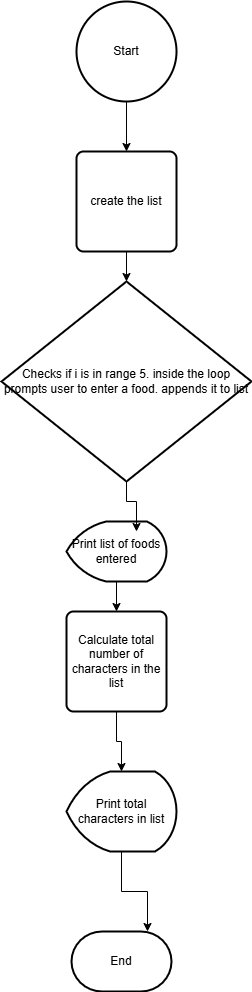

The diagram above was exported from draw.io. Its source (the exported page's mxGraphModel, read from the mxfile embedded in the PNG):
<mxGraphModel dx="864" dy="474" grid="1" gridSize="10" guides="1" tooltips="1" connect="1" arrows="1" fold="1" page="1" pageScale="1" pageWidth="827" pageHeight="1169" math="0" shadow="0">
  <root>
    <mxCell id="WIyWlLk6GJQsqaUBKTNV-0" />
    <mxCell id="WIyWlLk6GJQsqaUBKTNV-1" parent="WIyWlLk6GJQsqaUBKTNV-0" />
    <mxCell id="6-KdtzTqqlBfb7ypwq_x-8" style="edgeStyle=orthogonalEdgeStyle;rounded=0;orthogonalLoop=1;jettySize=auto;html=1;" edge="1" parent="WIyWlLk6GJQsqaUBKTNV-1" source="6-KdtzTqqlBfb7ypwq_x-0" target="6-KdtzTqqlBfb7ypwq_x-1">
      <mxGeometry relative="1" as="geometry" />
    </mxCell>
    <mxCell id="6-KdtzTqqlBfb7ypwq_x-0" value="Start" style="strokeWidth=2;html=1;shape=mxgraph.flowchart.start_2;whiteSpace=wrap;" vertex="1" parent="WIyWlLk6GJQsqaUBKTNV-1">
      <mxGeometry x="200" y="50" width="100" height="100" as="geometry" />
    </mxCell>
    <mxCell id="6-KdtzTqqlBfb7ypwq_x-9" style="edgeStyle=orthogonalEdgeStyle;rounded=0;orthogonalLoop=1;jettySize=auto;html=1;" edge="1" parent="WIyWlLk6GJQsqaUBKTNV-1" source="6-KdtzTqqlBfb7ypwq_x-1" target="6-KdtzTqqlBfb7ypwq_x-2">
      <mxGeometry relative="1" as="geometry" />
    </mxCell>
    <mxCell id="6-KdtzTqqlBfb7ypwq_x-1" value="create the list" style="rounded=1;whiteSpace=wrap;html=1;absoluteArcSize=1;arcSize=14;strokeWidth=2;" vertex="1" parent="WIyWlLk6GJQsqaUBKTNV-1">
      <mxGeometry x="200" y="200" width="100" height="100" as="geometry" />
    </mxCell>
    <mxCell id="6-KdtzTqqlBfb7ypwq_x-2" value="Checks if i is in range 5. inside the loop prompts user to enter a food. appends it to list" style="strokeWidth=2;html=1;shape=mxgraph.flowchart.decision;whiteSpace=wrap;" vertex="1" parent="WIyWlLk6GJQsqaUBKTNV-1">
      <mxGeometry x="125" y="330" width="250" height="200" as="geometry" />
    </mxCell>
    <mxCell id="6-KdtzTqqlBfb7ypwq_x-11" style="edgeStyle=orthogonalEdgeStyle;rounded=0;orthogonalLoop=1;jettySize=auto;html=1;entryX=0.5;entryY=0;entryDx=0;entryDy=0;" edge="1" parent="WIyWlLk6GJQsqaUBKTNV-1" source="6-KdtzTqqlBfb7ypwq_x-4" target="6-KdtzTqqlBfb7ypwq_x-5">
      <mxGeometry relative="1" as="geometry" />
    </mxCell>
    <mxCell id="6-KdtzTqqlBfb7ypwq_x-4" value="Print list of foods&lt;div&gt;entered&lt;/div&gt;" style="strokeWidth=2;html=1;shape=mxgraph.flowchart.display;whiteSpace=wrap;" vertex="1" parent="WIyWlLk6GJQsqaUBKTNV-1">
      <mxGeometry x="190" y="570" width="100" height="60" as="geometry" />
    </mxCell>
    <mxCell id="6-KdtzTqqlBfb7ypwq_x-12" style="edgeStyle=orthogonalEdgeStyle;rounded=0;orthogonalLoop=1;jettySize=auto;html=1;" edge="1" parent="WIyWlLk6GJQsqaUBKTNV-1" source="6-KdtzTqqlBfb7ypwq_x-5" target="6-KdtzTqqlBfb7ypwq_x-6">
      <mxGeometry relative="1" as="geometry" />
    </mxCell>
    <mxCell id="6-KdtzTqqlBfb7ypwq_x-5" value="Calculate total number of characters in the list" style="rounded=1;whiteSpace=wrap;html=1;absoluteArcSize=1;arcSize=14;strokeWidth=2;" vertex="1" parent="WIyWlLk6GJQsqaUBKTNV-1">
      <mxGeometry x="190" y="660" width="100" height="100" as="geometry" />
    </mxCell>
    <mxCell id="6-KdtzTqqlBfb7ypwq_x-13" style="edgeStyle=orthogonalEdgeStyle;rounded=0;orthogonalLoop=1;jettySize=auto;html=1;entryX=0.76;entryY=0;entryDx=0;entryDy=0;entryPerimeter=0;" edge="1" parent="WIyWlLk6GJQsqaUBKTNV-1" source="6-KdtzTqqlBfb7ypwq_x-6" target="6-KdtzTqqlBfb7ypwq_x-7">
      <mxGeometry relative="1" as="geometry" />
    </mxCell>
    <mxCell id="6-KdtzTqqlBfb7ypwq_x-6" value="Print total characters in list" style="strokeWidth=2;html=1;shape=mxgraph.flowchart.display;whiteSpace=wrap;" vertex="1" parent="WIyWlLk6GJQsqaUBKTNV-1">
      <mxGeometry x="190" y="820" width="110" height="80" as="geometry" />
    </mxCell>
    <mxCell id="6-KdtzTqqlBfb7ypwq_x-7" value="End" style="strokeWidth=2;html=1;shape=mxgraph.flowchart.terminator;whiteSpace=wrap;" vertex="1" parent="WIyWlLk6GJQsqaUBKTNV-1">
      <mxGeometry x="195" y="980" width="100" height="60" as="geometry" />
    </mxCell>
    <mxCell id="6-KdtzTqqlBfb7ypwq_x-10" style="edgeStyle=orthogonalEdgeStyle;rounded=0;orthogonalLoop=1;jettySize=auto;html=1;entryX=0.7;entryY=0.167;entryDx=0;entryDy=0;entryPerimeter=0;" edge="1" parent="WIyWlLk6GJQsqaUBKTNV-1" source="6-KdtzTqqlBfb7ypwq_x-2" target="6-KdtzTqqlBfb7ypwq_x-4">
      <mxGeometry relative="1" as="geometry" />
    </mxCell>
  </root>
</mxGraphModel>